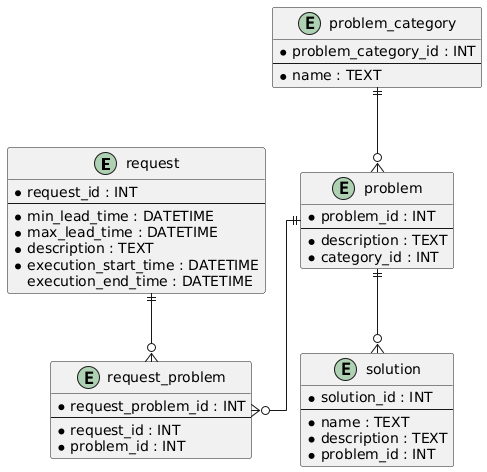

The diagram above was rendered by PlantUML. Its source (embedded in the PNG):
@startuml
skinparam linetype ortho

entity request {
* request_id : INT
--
* min_lead_time : DATETIME
* max_lead_time : DATETIME
* description : TEXT
* execution_start_time : DATETIME
  execution_end_time : DATETIME
}

entity problem {
* problem_id : INT
--
* description : TEXT
* category_id : INT
}

entity problem_category {
* problem_category_id : INT
--
* name : TEXT
}

entity solution {
* solution_id : INT
--
* name : TEXT
* description : TEXT
* problem_id : INT
}

entity request_problem {
* request_problem_id : INT
--
* request_id : INT
* problem_id : INT
}

request ||--o{ request_problem
problem ||--o{ request_problem
problem_category ||--o{ problem
problem ||--o{ solution
@enduml